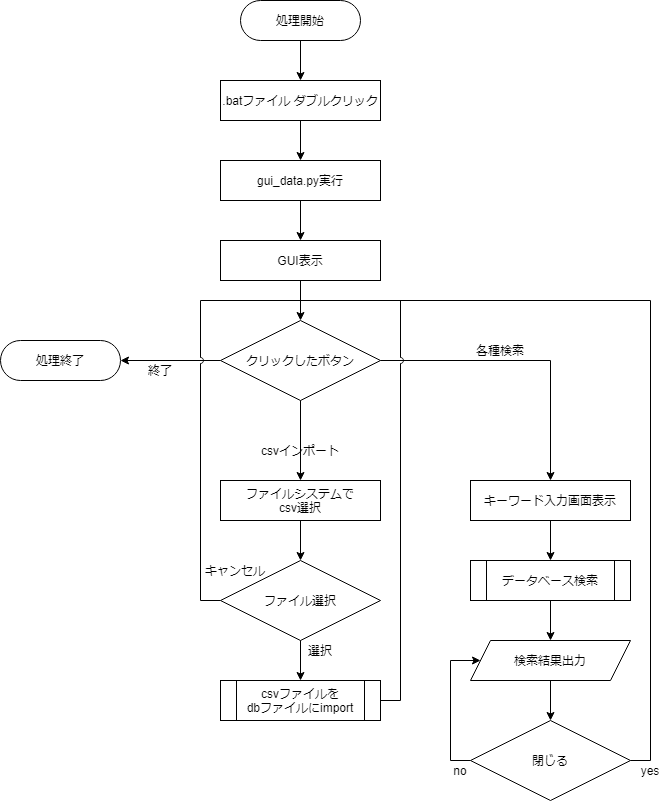

The diagram above was exported from draw.io. Its source (the exported page's mxGraphModel, read from the mxfile embedded in the PNG):
<mxGraphModel dx="1206" dy="460" grid="1" gridSize="10" guides="1" tooltips="1" connect="1" arrows="1" fold="1" page="1" pageScale="1" pageWidth="827" pageHeight="1169" math="0" shadow="0">
  <root>
    <mxCell id="0" />
    <mxCell id="1" parent="0" />
    <mxCell id="2" value="csvインポート" style="text;html=1;align=center;verticalAlign=middle;whiteSpace=wrap;rounded=0;fillColor=none;" vertex="1" parent="1">
      <mxGeometry x="300" y="480" width="80" height="20" as="geometry" />
    </mxCell>
    <mxCell id="3" value=".batファイル ダブルクリック" style="rounded=0;whiteSpace=wrap;html=1;fillColor=none;" vertex="1" parent="1">
      <mxGeometry x="260" y="120" width="160" height="40" as="geometry" />
    </mxCell>
    <mxCell id="4" value="処理開始" style="rounded=1;whiteSpace=wrap;html=1;arcSize=50;" vertex="1" parent="1">
      <mxGeometry x="280" y="40" width="120" height="40" as="geometry" />
    </mxCell>
    <mxCell id="5" style="edgeStyle=orthogonalEdgeStyle;rounded=0;orthogonalLoop=1;jettySize=auto;html=1;exitX=0.5;exitY=1;exitDx=0;exitDy=0;" edge="1" parent="1" source="3" target="3">
      <mxGeometry relative="1" as="geometry" />
    </mxCell>
    <mxCell id="6" value="" style="endArrow=classic;html=1;exitX=0.5;exitY=1;exitDx=0;exitDy=0;entryX=0.5;entryY=0;entryDx=0;entryDy=0;" edge="1" parent="1" source="4" target="3">
      <mxGeometry width="50" height="50" relative="1" as="geometry">
        <mxPoint x="390" y="260" as="sourcePoint" />
        <mxPoint x="440" y="210" as="targetPoint" />
      </mxGeometry>
    </mxCell>
    <mxCell id="7" value="" style="endArrow=classic;html=1;exitX=0.5;exitY=1;exitDx=0;exitDy=0;entryX=0.5;entryY=0;entryDx=0;entryDy=0;" edge="1" parent="1" source="3">
      <mxGeometry width="50" height="50" relative="1" as="geometry">
        <mxPoint x="350" y="90" as="sourcePoint" />
        <mxPoint x="340" y="200" as="targetPoint" />
      </mxGeometry>
    </mxCell>
    <mxCell id="8" style="edgeStyle=orthogonalEdgeStyle;rounded=0;orthogonalLoop=1;jettySize=auto;html=1;entryX=0.5;entryY=0;entryDx=0;entryDy=0;" edge="1" parent="1" source="11">
      <mxGeometry relative="1" as="geometry">
        <mxPoint x="340" y="520" as="targetPoint" />
      </mxGeometry>
    </mxCell>
    <mxCell id="9" style="edgeStyle=orthogonalEdgeStyle;rounded=0;jumpStyle=arc;orthogonalLoop=1;jettySize=auto;html=1;entryX=0.5;entryY=0;entryDx=0;entryDy=0;exitX=1;exitY=0.5;exitDx=0;exitDy=0;" edge="1" parent="1" source="11" target="23">
      <mxGeometry relative="1" as="geometry">
        <Array as="points">
          <mxPoint x="590" y="400" />
        </Array>
      </mxGeometry>
    </mxCell>
    <mxCell id="10" style="edgeStyle=orthogonalEdgeStyle;rounded=0;jumpStyle=arc;orthogonalLoop=1;jettySize=auto;html=1;entryX=1;entryY=0.5;entryDx=0;entryDy=0;exitX=0;exitY=0.5;exitDx=0;exitDy=0;" edge="1" parent="1" source="11" target="34">
      <mxGeometry relative="1" as="geometry">
        <mxPoint x="160" y="400" as="targetPoint" />
      </mxGeometry>
    </mxCell>
    <mxCell id="11" value="クリックしたボタン" style="rhombus;whiteSpace=wrap;html=1;fillColor=none;" vertex="1" parent="1">
      <mxGeometry x="260" y="360" width="160" height="80" as="geometry" />
    </mxCell>
    <mxCell id="12" value="" style="endArrow=classic;html=1;exitX=0.5;exitY=1;exitDx=0;exitDy=0;entryX=0.5;entryY=0;entryDx=0;entryDy=0;" edge="1" parent="1">
      <mxGeometry width="50" height="50" relative="1" as="geometry">
        <mxPoint x="340" y="240" as="sourcePoint" />
        <mxPoint x="340" y="280" as="targetPoint" />
      </mxGeometry>
    </mxCell>
    <mxCell id="13" value="" style="endArrow=classic;html=1;entryX=0.5;entryY=0;entryDx=0;entryDy=0;exitX=0.5;exitY=1;exitDx=0;exitDy=0;" edge="1" parent="1" target="11">
      <mxGeometry width="50" height="50" relative="1" as="geometry">
        <mxPoint x="340" y="320" as="sourcePoint" />
        <mxPoint x="350" y="290" as="targetPoint" />
      </mxGeometry>
    </mxCell>
    <mxCell id="14" style="edgeStyle=orthogonalEdgeStyle;rounded=0;orthogonalLoop=1;jettySize=auto;html=1;entryX=0.5;entryY=0;entryDx=0;entryDy=0;" edge="1" parent="1" target="17">
      <mxGeometry relative="1" as="geometry">
        <mxPoint x="340" y="560" as="sourcePoint" />
      </mxGeometry>
    </mxCell>
    <mxCell id="15" style="edgeStyle=orthogonalEdgeStyle;rounded=0;orthogonalLoop=1;jettySize=auto;html=1;" edge="1" parent="1" source="17" target="19">
      <mxGeometry relative="1" as="geometry" />
    </mxCell>
    <mxCell id="16" style="edgeStyle=orthogonalEdgeStyle;rounded=0;orthogonalLoop=1;jettySize=auto;html=1;jumpStyle=arc;endArrow=none;endFill=0;" edge="1" parent="1" source="17">
      <mxGeometry relative="1" as="geometry">
        <mxPoint x="340" y="340" as="targetPoint" />
        <Array as="points">
          <mxPoint x="240" y="640" />
          <mxPoint x="240" y="340" />
        </Array>
      </mxGeometry>
    </mxCell>
    <mxCell id="17" value="ファイル選択" style="rhombus;whiteSpace=wrap;html=1;fillColor=none;" vertex="1" parent="1">
      <mxGeometry x="260" y="600" width="160" height="80" as="geometry" />
    </mxCell>
    <mxCell id="18" style="edgeStyle=orthogonalEdgeStyle;rounded=0;jumpStyle=arc;orthogonalLoop=1;jettySize=auto;html=1;endArrow=none;endFill=0;" edge="1" parent="1" source="19">
      <mxGeometry relative="1" as="geometry">
        <mxPoint x="340" y="340" as="targetPoint" />
        <Array as="points">
          <mxPoint x="440" y="740" />
          <mxPoint x="440" y="340" />
        </Array>
      </mxGeometry>
    </mxCell>
    <mxCell id="19" value="csvファイルを&lt;br&gt;dbファイルにimport" style="shape=process;whiteSpace=wrap;html=1;backgroundOutline=1;fillColor=none;" vertex="1" parent="1">
      <mxGeometry x="260" y="720" width="160" height="40" as="geometry" />
    </mxCell>
    <mxCell id="20" value="選択" style="text;html=1;strokeColor=none;fillColor=none;align=center;verticalAlign=middle;whiteSpace=wrap;rounded=0;" vertex="1" parent="1">
      <mxGeometry x="340" y="680" width="40" height="20" as="geometry" />
    </mxCell>
    <mxCell id="21" value="キャンセル" style="text;html=1;strokeColor=none;fillColor=none;align=center;verticalAlign=middle;whiteSpace=wrap;rounded=0;" vertex="1" parent="1">
      <mxGeometry x="240" y="600" width="70" height="20" as="geometry" />
    </mxCell>
    <mxCell id="22" style="edgeStyle=orthogonalEdgeStyle;rounded=0;jumpStyle=arc;orthogonalLoop=1;jettySize=auto;html=1;entryX=0.5;entryY=0;entryDx=0;entryDy=0;" edge="1" parent="1" source="23" target="25">
      <mxGeometry relative="1" as="geometry" />
    </mxCell>
    <mxCell id="23" value="キーワード入力画面表示" style="rounded=0;whiteSpace=wrap;html=1;fillColor=none;" vertex="1" parent="1">
      <mxGeometry x="510" y="520" width="160" height="40" as="geometry" />
    </mxCell>
    <mxCell id="24" style="edgeStyle=orthogonalEdgeStyle;rounded=0;jumpStyle=arc;orthogonalLoop=1;jettySize=auto;html=1;entryX=0.5;entryY=0;entryDx=0;entryDy=0;" edge="1" parent="1" source="25">
      <mxGeometry relative="1" as="geometry">
        <mxPoint x="590" y="680" as="targetPoint" />
      </mxGeometry>
    </mxCell>
    <mxCell id="25" value="データベース検索" style="shape=process;whiteSpace=wrap;html=1;backgroundOutline=1;fillColor=none;" vertex="1" parent="1">
      <mxGeometry x="510" y="600" width="160" height="40" as="geometry" />
    </mxCell>
    <mxCell id="26" style="edgeStyle=orthogonalEdgeStyle;rounded=0;jumpStyle=arc;orthogonalLoop=1;jettySize=auto;html=1;entryX=0.5;entryY=0;entryDx=0;entryDy=0;" edge="1" parent="1" target="29">
      <mxGeometry relative="1" as="geometry">
        <mxPoint x="590" y="720" as="sourcePoint" />
      </mxGeometry>
    </mxCell>
    <mxCell id="27" style="edgeStyle=orthogonalEdgeStyle;rounded=0;jumpStyle=arc;orthogonalLoop=1;jettySize=auto;html=1;exitX=1;exitY=0.5;exitDx=0;exitDy=0;endArrow=none;endFill=0;" edge="1" parent="1" source="29">
      <mxGeometry relative="1" as="geometry">
        <mxPoint x="340" y="340" as="targetPoint" />
        <Array as="points">
          <mxPoint x="690" y="800" />
          <mxPoint x="690" y="340" />
        </Array>
      </mxGeometry>
    </mxCell>
    <mxCell id="28" style="edgeStyle=orthogonalEdgeStyle;rounded=0;jumpStyle=arc;orthogonalLoop=1;jettySize=auto;html=1;entryX=0;entryY=0.5;entryDx=0;entryDy=0;" edge="1" parent="1" source="29" target="38">
      <mxGeometry relative="1" as="geometry">
        <mxPoint x="526" y="700" as="targetPoint" />
        <Array as="points">
          <mxPoint x="490" y="800" />
          <mxPoint x="490" y="700" />
        </Array>
      </mxGeometry>
    </mxCell>
    <mxCell id="29" value="閉じる" style="rhombus;whiteSpace=wrap;html=1;fillColor=none;" vertex="1" parent="1">
      <mxGeometry x="510" y="760" width="160" height="80" as="geometry" />
    </mxCell>
    <mxCell id="30" value="yes" style="text;html=1;strokeColor=none;fillColor=none;align=center;verticalAlign=middle;whiteSpace=wrap;rounded=0;" vertex="1" parent="1">
      <mxGeometry x="670" y="800" width="40" height="20" as="geometry" />
    </mxCell>
    <mxCell id="31" value="no" style="text;html=1;strokeColor=none;fillColor=none;align=center;verticalAlign=middle;whiteSpace=wrap;rounded=0;" vertex="1" parent="1">
      <mxGeometry x="480" y="800" width="40" height="20" as="geometry" />
    </mxCell>
    <mxCell id="32" value="各種検索" style="text;html=1;align=center;verticalAlign=middle;whiteSpace=wrap;rounded=0;fillColor=none;" vertex="1" parent="1">
      <mxGeometry x="500" y="380" width="80" height="20" as="geometry" />
    </mxCell>
    <mxCell id="33" value="終了" style="text;html=1;strokeColor=none;fillColor=none;align=center;verticalAlign=middle;whiteSpace=wrap;rounded=0;" vertex="1" parent="1">
      <mxGeometry x="180" y="400" width="40" height="20" as="geometry" />
    </mxCell>
    <mxCell id="34" value="処理終了" style="rounded=1;whiteSpace=wrap;html=1;arcSize=50;" vertex="1" parent="1">
      <mxGeometry x="40" y="380" width="120" height="40" as="geometry" />
    </mxCell>
    <mxCell id="35" value="gui_data.py実行" style="rounded=0;whiteSpace=wrap;html=1;fillColor=none;" vertex="1" parent="1">
      <mxGeometry x="260" y="200" width="160" height="40" as="geometry" />
    </mxCell>
    <mxCell id="36" value="GUI表示" style="rounded=0;whiteSpace=wrap;html=1;fillColor=none;" vertex="1" parent="1">
      <mxGeometry x="260" y="280" width="160" height="40" as="geometry" />
    </mxCell>
    <mxCell id="37" value="ファイルシステムで&lt;br&gt;csv選択" style="rounded=0;whiteSpace=wrap;html=1;fillColor=none;" vertex="1" parent="1">
      <mxGeometry x="260" y="520" width="160" height="40" as="geometry" />
    </mxCell>
    <mxCell id="38" value="検索結果出力" style="shape=parallelogram;perimeter=parallelogramPerimeter;whiteSpace=wrap;html=1;fixedSize=1;rounded=0;fillColor=none;" vertex="1" parent="1">
      <mxGeometry x="510" y="680" width="160" height="40" as="geometry" />
    </mxCell>
  </root>
</mxGraphModel>